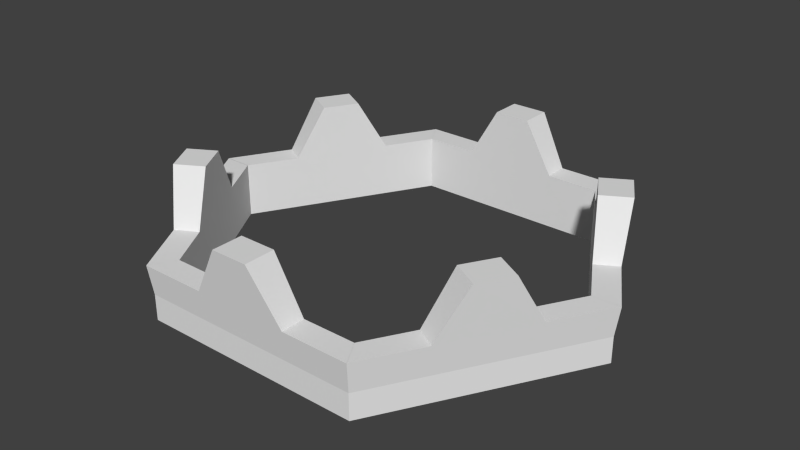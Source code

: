 # Source: Stack_Decoupler.blend  (saved by Blender 2.68.0; exported with 4.5.12 LTS)
import bpy
from mathutils import Matrix  # noqa: F401  (used for matrix-valued properties, if any)

bpy.ops.wm.read_factory_settings(use_empty=True)
scene = bpy.context.scene
scene.name = 'Scene'

# ---- collections
col_collection_1 = bpy.data.collections.new('Collection 1'); scene.collection.children.link(col_collection_1)

# ---- world
world_world = bpy.data.worlds.new('World'); scene.world = world_world
world_world.color = (0.05088, 0.05088, 0.05088)
world_world.use_sun_shadow = False
world_world.sun_shadow_jitter_overblur = 0.0
world_world.cycles.sampling_method = 'MANUAL'
world_world.cycles.sample_map_resolution = 256

# ---- meshes
me_stack_decoupler_001 = bpy.data.meshes.new('Stack Decoupler.001')
me_stack_decoupler_001.from_pydata([(-0.1821, -0.08464, 0.1037), (-0.1643, -0.1154, 0.1037), (-0.1561, -0.06964, 0.1037), (-0.1384, -0.1004, 0.1037), (-0.1963, 5.684e-17, 0.05375), (-0.2236, 2.842e-17, 0.05375), (-0.1705, -0.04464, 0.05375), (-0.191, -0.05647, 0.05375), (-0.1444, -0.1372, 0.05375), (-0.1239, -0.1254, 0.05375), (-0.09815, -0.17, 0.05375), (-0.1118, -0.1937, 0.05375), (-0.2194, 1.421e-17, -2.085e-15), (-0.1963, 2.842e-17, 0.0), (-0.09815, -0.17, 0.0), (-0.1097, -0.19, -2.085e-15), (-0.1097, -0.19, 0.025), (-0.2194, 2.842e-17, 0.025)], [], [(0, 1, 2), (2, 1, 3), (1, 8, 9), (6, 4, 7), (7, 0, 6), (3, 1, 9), (0, 2, 6), (9, 8, 10), (10, 8, 11), (4, 5, 7), (12, 13, 14), (12, 14, 15), (13, 4, 6), (13, 6, 9), (13, 9, 14), (2, 3, 6), (6, 3, 9), (9, 10, 14), (7, 5, 17), (8, 1, 0), (8, 0, 7), (8, 7, 16), (8, 16, 11), (16, 7, 17), (17, 12, 16), (16, 12, 15)])
_uv = me_stack_decoupler_001.uv_layers.new(name='UVMap')
_uv.uv.foreach_set('vector', [0.5536, 0.109, 0.4464, 0.109, 0.5536, 0.01839, 0.5536, 0.01839, 0.4464, 0.109, 0.4464, 0.01839, 0.4464, 0.109, 0.272, 0.08985, 0.272, 0.01839, 0.728, 0.01839, 0.8838, 0.01839, 0.728, 0.08985, 0.728, 0.08985, 0.5536, 0.109, 0.728, 0.01839, 0.4464, 0.01839, 0.4464, 0.109, 0.272, 0.01839, 0.5536, 0.109, 0.5536, 0.01839, 0.728, 0.01839, 0.272, 0.01839, 0.272, 0.08985, 0.1162, 0.01839, 0.1162, 0.01839, 0.272, 0.08985, 0.07495, 0.08985, 0.8838, 0.01839, 0.925, 0.08985, 0.728, 0.08985, 0.8256, 0.1651, 0.7908, 0.2255, 0.1976, 0.2255, 0.8256, 0.1651, 0.1976, 0.2255, 0.1627, 0.1651, 0.2176, 0.9237, 0.2176, 0.7616, 0.3719, 0.7616, 0.2176, 0.9237, 0.3719, 0.7616, 0.6551, 0.7616, 0.2176, 0.9237, 0.6551, 0.7616, 0.8094, 0.9237, 0.4597, 0.6093, 0.5672, 0.6093, 0.3719, 0.7616, 0.3719, 0.7616, 0.5672, 0.6093, 0.6551, 0.7616, 0.6551, 0.7616, 0.8094, 0.7616, 0.8094, 0.9237, 0.6523, 0.3992, 0.8495, 0.3992, 0.8437, 0.4871, 0.371, 0.3992, 0.4589, 0.2468, 0.5644, 0.2468, 0.371, 0.3992, 0.5644, 0.2468, 0.6523, 0.3992, 0.371, 0.3992, 0.6523, 0.3992, 0.1796, 0.4871, 0.371, 0.3992, 0.1796, 0.4871, 0.1737, 0.3992, 0.1796, 0.4871, 0.6523, 0.3992, 0.8437, 0.4871, 0.8437, 0.4871, 0.8437, 0.5613, 0.1796, 0.4871, 0.1796, 0.4871, 0.8437, 0.5613, 0.1796, 0.5613])
me_stack_decoupler_001.use_remesh_preserve_volume = False
me_stack_decoupler_001.use_remesh_preserve_attributes = False
me_stack_decoupler_001.use_mirror_vertex_groups = False
me_stack_decoupler_001.update()

# ---- objects
ob_empty = bpy.data.objects.new('Empty', None)
ob_stack_decoupler_001 = bpy.data.objects.new('Stack Decoupler.001', me_stack_decoupler_001)

# ---- transforms, parenting, visibility, modifiers, constraints
ob_empty.location = (0.0, 0.0, 0.0)
ob_empty.rotation_euler = (0.0, 0.0, 1.047)
ob_empty.lock_location = (True, True, True)
ob_empty.lock_rotation = (True, True, True)
ob_empty.empty_image_offset = (0.0, 0.0)
ob_empty.lineart.crease_threshold = 0.0
ob_stack_decoupler_001.location = (0.0, 0.0, 0.0)
ob_stack_decoupler_001.lineart.crease_threshold = 0.0
_m = ob_stack_decoupler_001.modifiers.new('Array', 'ARRAY')
_m.count = 6
_m.constant_offset_displace = (0.0, 0.0, 0.0)
_m.use_relative_offset = False
_m.use_object_offset = True
_m.offset_object = ob_empty

# ---- collection membership
col_collection_1.objects.link(ob_empty)
col_collection_1.objects.link(ob_stack_decoupler_001)

# ---- scene / render settings (as saved in the file)
scene.frame_start = 1; scene.frame_end = 250; scene.frame_set(1)
scene.render.engine = 'BLENDER_EEVEE_NEXT'
scene.render.image_settings.color_mode = 'RGB'
scene.render.image_settings.compression = 90
scene.render.resolution_percentage = 50
scene.render.dither_intensity = 0.0
scene.cycles.use_denoising = False
scene.cycles.samples = 10
scene.cycles.sampling_pattern = 'TABULATED_SOBOL'
scene.cycles.light_sampling_threshold = 0.0
scene.cycles.use_adaptive_sampling = False
scene.cycles.use_light_tree = False
scene.cycles.blur_glossy = 0.0
scene.cycles.volume_bounces = 1
scene.cycles.pixel_filter_type = 'GAUSSIAN'
scene.cycles.sample_clamp_indirect = 0.0
scene.view_settings.view_transform = 'Standard'
bpy.context.view_layer.update()

# ---- added for rendering (the .blend has no active camera and no usable light): camera, sun
cam_auto = bpy.data.cameras.new('AutoCamera')
cam_auto.lens = 50.0
cam_auto.sensor_width = 36.0
cam_auto.clip_end = 1000.0
ob_auto_camera = bpy.data.objects.new('AutoCamera', cam_auto)
scene.collection.objects.link(ob_auto_camera)
ob_auto_camera.location = (0.563376, -0.676051, 0.502575)
ob_auto_camera.rotation_euler = (1.09748, -7.21219e-08, 0.694738)
scene.camera = ob_auto_camera
light_auto_sun = bpy.data.lights.new('AutoSun', 'SUN')
light_auto_sun.energy = 3.0
light_auto_sun.angle = 0.0523599
ob_auto_sun = bpy.data.objects.new('AutoSun', light_auto_sun)
scene.collection.objects.link(ob_auto_sun)
ob_auto_sun.rotation_euler = (0.872665, 0.174533, 0.523599)
bpy.context.view_layer.update()
